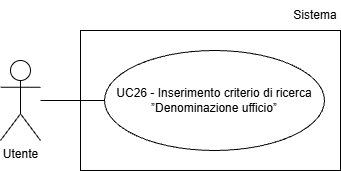

The diagram above was exported from draw.io. Its source (the exported page's mxGraphModel, read from the mxfile embedded in the PNG):
<mxGraphModel dx="1042" dy="561" grid="1" gridSize="10" guides="1" tooltips="1" connect="1" arrows="1" fold="1" page="1" pageScale="1" pageWidth="827" pageHeight="1169" math="0" shadow="0">
  <root>
    <mxCell id="0" />
    <mxCell id="1" parent="0" />
    <mxCell id="kPOZ76hdE1Wmpu1w-FoK-1" parent="1" style="shape=umlActor;verticalLabelPosition=bottom;verticalAlign=top;html=1;outlineConnect=0;" value="Utente" vertex="1">
      <mxGeometry height="80" width="40" x="200" y="210" as="geometry" />
    </mxCell>
    <mxCell id="kPOZ76hdE1Wmpu1w-FoK-3" parent="1" style="ellipse;whiteSpace=wrap;html=1;align=center;" value="UC26 - Inserimento criterio di ricerca ”Denominazione ufficio”" vertex="1">
      <mxGeometry height="100" width="220" x="304" y="200" as="geometry" />
    </mxCell>
    <mxCell id="kPOZ76hdE1Wmpu1w-FoK-4" edge="1" parent="1" style="endArrow=none;html=1;rounded=0;entryX=0;entryY=0.5;entryDx=0;entryDy=0;" target="kPOZ76hdE1Wmpu1w-FoK-3">
      <mxGeometry height="50" relative="1" width="50" as="geometry">
        <mxPoint x="240" y="250" as="sourcePoint" />
      </mxGeometry>
    </mxCell>
    <mxCell id="QusBbCjenYJj9oCdX_c_-1" parent="1" style="rounded=0;whiteSpace=wrap;html=1;fillColor=none;" value="" vertex="1">
      <mxGeometry height="140" width="260" x="280" y="180" as="geometry" />
    </mxCell>
    <mxCell id="QusBbCjenYJj9oCdX_c_-2" parent="1" style="text;html=1;whiteSpace=wrap;strokeColor=none;fillColor=none;align=center;verticalAlign=middle;rounded=0;" value="Sistema" vertex="1">
      <mxGeometry height="30" width="50" x="490" y="150" as="geometry" />
    </mxCell>
  </root>
</mxGraphModel>